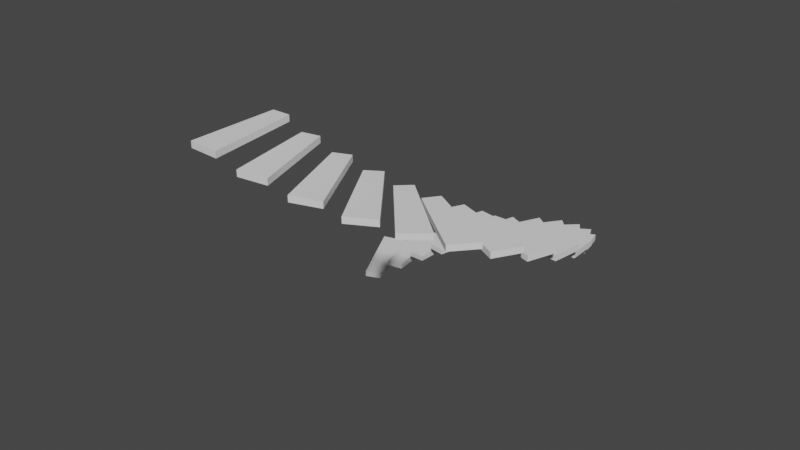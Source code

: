 # Source: stairs.blend  (saved by Blender 3.4.6; exported with 4.5.12 LTS)
import bpy
from mathutils import Matrix  # noqa: F401  (used for matrix-valued properties, if any)

bpy.ops.wm.read_factory_settings(use_empty=True)
scene = bpy.context.scene
scene.name = 'Scene'

# ---- collections
col_collection = bpy.data.collections.new('Collection'); scene.collection.children.link(col_collection)

# ---- world
world_world = bpy.data.worlds.new('World'); scene.world = world_world
world_world.use_nodes = True; world_world.node_tree.nodes.clear()
_N = world_world.node_tree.nodes; _L = world_world.node_tree.links
n0 = _N.new('ShaderNodeOutputWorld'); n0.name = 'World Output'; n0.location = (300, 300)
n1 = _N.new('ShaderNodeBackground'); n1.name = 'Background'; n1.location = (10, 300)
n1.inputs[0].default_value = (0.05088, 0.05088, 0.05088, 1.0)
_L.new(n1.outputs[0], n0.inputs[0])
n0.is_active_output = True
world_world.color = (0.05088, 0.05088, 0.05088)
world_world.use_sun_shadow = False
world_world.sun_shadow_jitter_overblur = 0.0

# ---- meshes
me_circle_001 = bpy.data.meshes.new('Circle.001')
me_circle_001.from_pydata([(-3.631, 3.07, -2.939), (-4.176, 2.908, -2.939), (-3.096, 1.508, -2.939), (-3.415, 1.386, -2.939), (-3.63, 3.071, -2.823), (-4.176, 2.908, -2.823), (-3.096, 1.508, -2.823), (-3.415, 1.386, -2.823), (-2.907, 3.361, -2.636), (-3.473, 3.301, -2.636), (-2.667, 1.727, -2.636), (-3.003, 1.666, -2.636), (-2.907, 3.361, -2.52), (-3.473, 3.301, -2.52), (-2.667, 1.727, -2.52), (-3.003, 1.666, -2.52), (-2.143, 3.514, -2.333), (-2.71, 3.559, -2.333), (-2.206, 1.864, -2.333), (-2.547, 1.865, -2.333), (-2.143, 3.515, -2.216), (-2.71, 3.559, -2.216), (-2.206, 1.864, -2.216), (-2.547, 1.865, -2.216), (-1.364, 3.526, -2.029), (-1.913, 3.673, -2.03), (-1.726, 1.915, -2.03), (-2.062, 1.978, -2.03), (-1.363, 3.526, -1.913), (-1.913, 3.673, -1.913), (-1.726, 1.915, -1.913), (-2.062, 1.978, -1.913), (-0.5958, 3.395, -1.726), (-1.109, 3.64, -1.726), (-1.246, 1.877, -1.726), (-1.564, 2.0, -1.726), (-0.595, 3.395, -1.61), (-1.109, 3.64, -1.61), (-1.246, 1.877, -1.61), (-1.564, 2.0, -1.61), (0.1356, 3.126, -1.423), (-0.3239, 3.46, -1.423), (-0.7808, 1.752, -1.423), (-1.071, 1.931, -1.423), (0.1365, 3.126, -1.307), (-0.3239, 3.46, -1.307), (-0.7808, 1.752, -1.307), (-1.071, 1.931, -1.307), (0.8057, 2.728, -1.12), (0.415, 3.14, -1.12), (-0.346, 1.545, -1.12), (-0.5987, 1.774, -1.12), (0.8066, 2.728, -1.003), (0.415, 3.14, -1.003), (-0.346, 1.545, -1.003), (-0.5987, 1.774, -1.003), (1.392, 2.214, -0.8163), (1.083, 2.691, -0.8165), (0.04349, 1.261, -0.8165), (-0.1631, 1.532, -0.8165), (1.393, 2.214, -0.7), (1.083, 2.691, -0.7), (0.04349, 1.261, -0.7), (-0.1631, 1.532, -0.7), (1.874, 1.602, -0.513), (1.658, 2.127, -0.5132), (0.3747, 0.9111, -0.5132), (0.2211, 1.216, -0.5132), (1.875, 1.602, -0.3967), (1.658, 2.127, -0.3967), (0.3747, 0.9111, -0.3967), (0.2211, 1.216, -0.3967), (2.237, 0.9121, -0.2097), (2.12, 1.468, -0.2099), (0.6365, 0.5067, -0.2099), (0.541, 0.834, -0.2099), (2.238, 0.9116, -0.09341), (2.12, 1.468, -0.09341), (0.6365, 0.5067, -0.09341), (0.541, 0.834, -0.09341), (2.468, 0.1677, 0.09357), (2.454, 0.7359, 0.09335), (0.82, 0.06121, 0.09335), (0.7859, 0.4005, 0.09335), (2.468, 0.167, 0.2099), (2.454, 0.7359, 0.2099), (0.82, 0.06121, 0.2099), (0.7859, 0.4005, 0.2099), (2.559, -0.6064, 0.3968), (2.649, -0.04524, 0.3966), (0.9192, -0.4103, 0.3966), (0.9476, -0.07044, 0.3966), (2.559, -0.6071, 0.5131), (2.649, -0.04524, 0.5131), (0.9192, -0.4103, 0.5131), (0.9476, -0.07044, 0.5131), (2.507, -1.384, 0.7001), (2.698, -0.8488, 0.6999), (0.9306, -0.8919, 0.6999), (1.021, -0.563, 0.6999), (2.507, -1.385, 0.8164), (2.698, -0.8488, 0.8164), (0.9306, -0.8919, 0.8164), (1.021, -0.563, 0.8164), (2.314, -2.139, 1.003), (2.6, -1.648, 1.003), (0.8539, -1.368, 1.003), (1.002, -1.061, 1.003), (2.314, -2.14, 1.12), (2.6, -1.648, 1.12), (0.8539, -1.368, 1.12), (1.002, -1.061, 1.12), (1.986, -2.846, 1.307), (2.357, -2.415, 1.306), (0.6917, -1.821, 1.306), (0.8937, -1.546, 1.306), (1.986, -2.847, 1.423), (2.357, -2.415, 1.423), (0.6917, -1.821, 1.423), (0.8937, -1.546, 1.423), (1.535, -3.482, 1.61), (1.978, -3.126, 1.61), (0.4493, -2.238, 1.61), (0.6981, -2.004, 1.61), (1.535, -3.483, 1.726), (1.978, -3.126, 1.726), (0.4493, -2.238, 1.726), (0.6981, -2.004, 1.726), (0.9752, -4.024, 1.913), (1.476, -3.755, 1.913), (0.1351, -2.603, 1.913), (0.4222, -2.419, 1.913), (0.9749, -4.025, 2.03), (1.476, -3.755, 2.03), (0.1351, -2.603, 2.03), (0.4222, -2.419, 2.03), (0.326, -4.455, 2.217), (0.8674, -4.282, 2.216), (-0.2406, -2.904, 2.216), (0.07534, -2.776, 2.216), (0.3256, -4.456, 2.333), (0.8674, -4.282, 2.333), (-0.2406, -2.904, 2.333), (0.07534, -2.776, 2.333), (-0.391, -4.761, 2.52), (0.1729, -4.689, 2.52), (-0.665, -3.133, 2.52), (-0.3309, -3.064, 2.52), (-0.3916, -4.761, 2.636), (0.1729, -4.689, 2.636), (-0.665, -3.133, 2.636), (-0.3309, -3.064, 2.636), (-1.152, -4.93, 2.823), (-0.5843, -4.963, 2.823), (-1.124, -3.279, 2.823), (-0.7829, -3.273, 2.823), (-1.152, -4.931, 2.939), (-0.5843, -4.963, 2.939), (-1.124, -3.279, 2.939), (-0.7829, -3.273, 2.939)], [], [(0, 2, 6, 4), (1, 0, 4, 5), (3, 1, 5, 7), (6, 7, 5, 4), (2, 3, 7, 6), (1, 3, 2, 0), (8, 10, 14, 12), (9, 8, 12, 13), (11, 9, 13, 15), (14, 15, 13, 12), (10, 11, 15, 14), (9, 11, 10, 8), (16, 18, 22, 20), (17, 16, 20, 21), (19, 17, 21, 23), (22, 23, 21, 20), (18, 19, 23, 22), (17, 19, 18, 16), (24, 26, 30, 28), (25, 24, 28, 29), (27, 25, 29, 31), (30, 31, 29, 28), (26, 27, 31, 30), (25, 27, 26, 24), (32, 34, 38, 36), (33, 32, 36, 37), (35, 33, 37, 39), (38, 39, 37, 36), (34, 35, 39, 38), (33, 35, 34, 32), (40, 42, 46, 44), (41, 40, 44, 45), (43, 41, 45, 47), (46, 47, 45, 44), (42, 43, 47, 46), (41, 43, 42, 40), (48, 50, 54, 52), (49, 48, 52, 53), (51, 49, 53, 55), (54, 55, 53, 52), (50, 51, 55, 54), (49, 51, 50, 48), (56, 58, 62, 60), (57, 56, 60, 61), (59, 57, 61, 63), (62, 63, 61, 60), (58, 59, 63, 62), (57, 59, 58, 56), (64, 66, 70, 68), (65, 64, 68, 69), (67, 65, 69, 71), (70, 71, 69, 68), (66, 67, 71, 70), (65, 67, 66, 64), (72, 74, 78, 76), (73, 72, 76, 77), (75, 73, 77, 79), (78, 79, 77, 76), (74, 75, 79, 78), (73, 75, 74, 72), (80, 82, 86, 84), (81, 80, 84, 85), (83, 81, 85, 87), (86, 87, 85, 84), (82, 83, 87, 86), (81, 83, 82, 80), (88, 90, 94, 92), (89, 88, 92, 93), (91, 89, 93, 95), (94, 95, 93, 92), (90, 91, 95, 94), (89, 91, 90, 88), (96, 98, 102, 100), (97, 96, 100, 101), (99, 97, 101, 103), (102, 103, 101, 100), (98, 99, 103, 102), (97, 99, 98, 96), (104, 106, 110, 108), (105, 104, 108, 109), (107, 105, 109, 111), (110, 111, 109, 108), (106, 107, 111, 110), (105, 107, 106, 104), (112, 114, 118, 116), (113, 112, 116, 117), (115, 113, 117, 119), (118, 119, 117, 116), (114, 115, 119, 118), (113, 115, 114, 112), (120, 122, 126, 124), (121, 120, 124, 125), (123, 121, 125, 127), (126, 127, 125, 124), (122, 123, 127, 126), (121, 123, 122, 120), (128, 130, 134, 132), (129, 128, 132, 133), (131, 129, 133, 135), (134, 135, 133, 132), (130, 131, 135, 134), (129, 131, 130, 128), (136, 138, 142, 140), (137, 136, 140, 141), (139, 137, 141, 143), (142, 143, 141, 140), (138, 139, 143, 142), (137, 139, 138, 136), (144, 146, 150, 148), (145, 144, 148, 149), (147, 145, 149, 151), (150, 151, 149, 148), (146, 147, 151, 150), (145, 147, 146, 144), (152, 154, 158, 156), (153, 152, 156, 157), (155, 153, 157, 159), (158, 159, 157, 156), (154, 155, 159, 158), (153, 155, 154, 152)])
_uv = me_circle_001.uv_layers.new(name='UVMap')
_uv.uv.foreach_set('vector', [0.0, 0.0, 0.0, 0.0, 0.0, 0.0, 0.0, 0.0, 0.0, 0.0, 0.0, 0.0, 0.0, 0.0, 0.0, 0.0, 0.0, 0.0, 0.0, 0.0, 0.0, 0.0, 0.0, 0.0, 0.0, 0.0, 0.0, 0.0, 0.0, 0.0, 0.0, 0.0, 0.0, 0.0, 0.0, 0.0, 0.0, 0.0, 0.0, 0.0, 0.0, 0.0, 0.0, 0.0, 0.0, 0.0, 0.0, 0.0, 0.0, 0.0, 0.0, 0.0, 0.0, 0.0, 0.0, 0.0, 0.0, 0.0, 0.0, 0.0, 0.0, 0.0, 0.0, 0.0, 0.0, 0.0, 0.0, 0.0, 0.0, 0.0, 0.0, 0.0, 0.0, 0.0, 0.0, 0.0, 0.0, 0.0, 0.0, 0.0, 0.0, 0.0, 0.0, 0.0, 0.0, 0.0, 0.0, 0.0, 0.0, 0.0, 0.0, 0.0, 0.0, 0.0, 0.0, 0.0, 0.0, 0.0, 0.0, 0.0, 0.0, 0.0, 0.0, 0.0, 0.0, 0.0, 0.0, 0.0, 0.0, 0.0, 0.0, 0.0, 0.0, 0.0, 0.0, 0.0, 0.0, 0.0, 0.0, 0.0, 0.0, 0.0, 0.0, 0.0, 0.0, 0.0, 0.0, 0.0, 0.0, 0.0, 0.0, 0.0, 0.0, 0.0, 0.0, 0.0, 0.0, 0.0, 0.0, 0.0, 0.0, 0.0, 0.0, 0.0, 0.0, 0.0, 0.0, 0.0, 0.0, 0.0, 0.0, 0.0, 0.0, 0.0, 0.0, 0.0, 0.0, 0.0, 0.0, 0.0, 0.0, 0.0, 0.0, 0.0, 0.0, 0.0, 0.0, 0.0, 0.0, 0.0, 0.0, 0.0, 0.0, 0.0, 0.0, 0.0, 0.0, 0.0, 0.0, 0.0, 0.0, 0.0, 0.0, 0.0, 0.0, 0.0, 0.0, 0.0, 0.0, 0.0, 0.0, 0.0, 0.0, 0.0, 0.0, 0.0, 0.0, 0.0, 0.0, 0.0, 0.0, 0.0, 0.0, 0.0, 0.0, 0.0, 0.0, 0.0, 0.0, 0.0, 0.0, 0.0, 0.0, 0.0, 0.0, 0.0, 0.0, 0.0, 0.0, 0.0, 0.0, 0.0, 0.0, 0.0, 0.0, 0.0, 0.0, 0.0, 0.0, 0.0, 0.0, 0.0, 0.0, 0.0, 0.0, 0.0, 0.0, 0.0, 0.0, 0.0, 0.0, 0.0, 0.0, 0.0, 0.0, 0.0, 0.0, 0.0, 0.0, 0.0, 0.0, 0.0, 0.0, 0.0, 0.0, 0.0, 0.0, 0.0, 0.0, 0.0, 0.0, 0.0, 0.0, 0.0, 0.0, 0.0, 0.0, 0.0, 0.0, 0.0, 0.0, 0.0, 0.0, 0.0, 0.0, 0.0, 0.0, 0.0, 0.0, 0.0, 0.0, 0.0, 0.0, 0.0, 0.0, 0.0, 0.0, 0.0, 0.0, 0.0, 0.0, 0.0, 0.0, 0.0, 0.0, 0.0, 0.0, 0.0, 0.0, 0.0, 0.0, 0.0, 0.0, 0.0, 0.0, 0.0, 0.0, 0.0, 0.0, 0.0, 0.0, 0.0, 0.0, 0.0, 0.0, 0.0, 0.0, 0.0, 0.0, 0.0, 0.0, 0.0, 0.0, 0.0, 0.0, 0.0, 0.0, 0.0, 0.0, 0.0, 0.0, 0.0, 0.0, 0.0, 0.0, 0.0, 0.0, 0.0, 0.0, 0.0, 0.0, 0.0, 0.0, 0.0, 0.0, 0.0, 0.0, 0.0, 0.0, 0.0, 0.0, 0.0, 0.0, 0.0, 0.0, 0.0, 0.0, 0.0, 0.0, 0.0, 0.0, 0.0, 0.0, 0.0, 0.0, 0.0, 0.0, 0.0, 0.0, 0.0, 0.0, 0.0, 0.0, 0.0, 0.0, 0.0, 0.0, 0.0, 0.0, 0.0, 0.0, 0.0, 0.0, 0.0, 0.0, 0.0, 0.0, 0.0, 0.0, 0.0, 0.0, 0.0, 0.0, 0.0, 0.0, 0.0, 0.0, 0.0, 0.0, 0.0, 0.0, 0.0, 0.0, 0.0, 0.0, 0.0, 0.0, 0.0, 0.0, 0.0, 0.0, 0.0, 0.0, 0.0, 0.0, 0.0, 0.0, 0.0, 0.0, 0.0, 0.0, 0.0, 0.0, 0.0, 0.0, 0.0, 0.0, 0.0, 0.0, 0.0, 0.0, 0.0, 0.0, 0.0, 0.0, 0.0, 0.0, 0.0, 0.0, 0.0, 0.0, 0.0, 0.0, 0.0, 0.0, 0.0, 0.0, 0.0, 0.0, 0.0, 0.0, 0.0, 0.0, 0.0, 0.0, 0.0, 0.0, 0.0, 0.0, 0.0, 0.0, 0.0, 0.0, 0.0, 0.0, 0.0, 0.0, 0.0, 0.0, 0.0, 0.0, 0.0, 0.0, 0.0, 0.0, 0.0, 0.0, 0.0, 0.0, 0.0, 0.0, 0.0, 0.0, 0.0, 0.0, 0.0, 0.0, 0.0, 0.0, 0.0, 0.0, 0.0, 0.0, 0.0, 0.0, 0.0, 0.0, 0.0, 0.0, 0.0, 0.0, 0.0, 0.0, 0.0, 0.0, 0.0, 0.0, 0.0, 0.0, 0.0, 0.0, 0.0, 0.0, 0.0, 0.0, 0.0, 0.0, 0.0, 0.0, 0.0, 0.0, 0.0, 0.0, 0.0, 0.0, 0.0, 0.0, 0.0, 0.0, 0.0, 0.0, 0.0, 0.0, 0.0, 0.0, 0.0, 0.0, 0.0, 0.0, 0.0, 0.0, 0.0, 0.0, 0.0, 0.0, 0.0, 0.0, 0.0, 0.0, 0.0, 0.0, 0.0, 0.0, 0.0, 0.0, 0.0, 0.0, 0.0, 0.0, 0.0, 0.0, 0.0, 0.0, 0.0, 0.0, 0.0, 0.0, 0.0, 0.0, 0.0, 0.0, 0.0, 0.0, 0.0, 0.0, 0.0, 0.0, 0.0, 0.0, 0.0, 0.0, 0.0, 0.0, 0.0, 0.0, 0.0, 0.0, 0.0, 0.0, 0.0, 0.0, 0.0, 0.0, 0.0, 0.0, 0.0, 0.0, 0.0, 0.0, 0.0, 0.0, 0.0, 0.0, 0.0, 0.0, 0.0, 0.0, 0.0, 0.0, 0.0, 0.0, 0.0, 0.0, 0.0, 0.0, 0.0, 0.0, 0.0, 0.0, 0.0, 0.0, 0.0, 0.0, 0.0, 0.0, 0.0, 0.0, 0.0, 0.0, 0.0, 0.0, 0.0, 0.0, 0.0, 0.0, 0.0, 0.0, 0.0, 0.0, 0.0, 0.0, 0.0, 0.0, 0.0, 0.0, 0.0, 0.0, 0.0, 0.0, 0.0, 0.0, 0.0, 0.0, 0.0, 0.0, 0.0, 0.0, 0.0, 0.0, 0.0, 0.0, 0.0, 0.0, 0.0, 0.0, 0.0, 0.0, 0.0, 0.0, 0.0, 0.0, 0.0, 0.0, 0.0, 0.0, 0.0, 0.0, 0.0, 0.0, 0.0, 0.0, 0.0, 0.0, 0.0, 0.0, 0.0, 0.0, 0.0, 0.0, 0.0, 0.0, 0.0, 0.0, 0.0, 0.0, 0.0, 0.0, 0.0, 0.0, 0.0, 0.0, 0.0, 0.0, 0.0, 0.0, 0.0, 0.0, 0.0, 0.0, 0.0, 0.0, 0.0, 0.0, 0.0, 0.0, 0.0, 0.0, 0.0, 0.0, 0.0, 0.0, 0.0, 0.0, 0.0, 0.0, 0.0, 0.0, 0.0, 0.0, 0.0, 0.0, 0.0, 0.0, 0.0, 0.0, 0.0, 0.0, 0.0, 0.0, 0.0, 0.0, 0.0, 0.0, 0.0, 0.0, 0.0, 0.0, 0.0, 0.0, 0.0, 0.0, 0.0, 0.0, 0.0, 0.0, 0.0, 0.0, 0.0, 0.0, 0.0, 0.0, 0.0, 0.0, 0.0, 0.0, 0.0, 0.0, 0.0, 0.0, 0.0, 0.0, 0.0, 0.0, 0.0, 0.0, 0.0, 0.0, 0.0, 0.0, 0.0, 0.0, 0.0, 0.0, 0.0, 0.0, 0.0, 0.0, 0.0, 0.0, 0.0, 0.0, 0.0, 0.0, 0.0, 0.0, 0.0, 0.0, 0.0, 0.0, 0.0, 0.0, 0.0, 0.0, 0.0, 0.0, 0.0, 0.0, 0.0, 0.0, 0.0, 0.0, 0.0, 0.0, 0.0, 0.0, 0.0, 0.0, 0.0, 0.0, 0.0, 0.0, 0.0, 0.0, 0.0, 0.0, 0.0, 0.0, 0.0, 0.0, 0.0, 0.0, 0.0, 0.0, 0.0, 0.0, 0.0, 0.0, 0.0, 0.0, 0.0, 0.0, 0.0, 0.0, 0.0, 0.0, 0.0, 0.0, 0.0, 0.0, 0.0, 0.0, 0.0, 0.0, 0.0, 0.0, 0.0, 0.0, 0.0, 0.0, 0.0, 0.0, 0.0, 0.0, 0.0, 0.0, 0.0, 0.0, 0.0, 0.0, 0.0, 0.0, 0.0, 0.0, 0.0, 0.0, 0.0, 0.0, 0.0, 0.0, 0.0, 0.0, 0.0, 0.0, 0.0, 0.0, 0.0, 0.0, 0.0, 0.0, 0.0, 0.0, 0.0, 0.0, 0.0, 0.0, 0.0, 0.0, 0.0, 0.0, 0.0, 0.0, 0.0, 0.0, 0.0, 0.0, 0.0, 0.0, 0.0, 0.0, 0.0, 0.0, 0.0, 0.0, 0.0, 0.0, 0.0, 0.0, 0.0, 0.0, 0.0, 0.0, 0.0, 0.0, 0.0, 0.0, 0.0, 0.0, 0.0, 0.0, 0.0, 0.0, 0.0, 0.0, 0.0, 0.0, 0.0, 0.0, 0.0, 0.0, 0.0, 0.0, 0.0, 0.0, 0.0, 0.0, 0.0, 0.0, 0.0, 0.0, 0.0, 0.0, 0.0, 0.0, 0.0, 0.0, 0.0, 0.0, 0.0, 0.0, 0.0])
me_circle_001.update()

# ---- objects
ob_stairs = bpy.data.objects.new('Stairs', me_circle_001)

# ---- transforms, parenting, visibility, modifiers, constraints
ob_stairs.location = (7.914, 3.879, 4.614)

# ---- collection membership
col_collection.objects.link(ob_stairs)

# ---- scene / render settings (as saved in the file)
scene.frame_start = 1; scene.frame_end = 250; scene.frame_set(1)
scene.render.engine = 'BLENDER_EEVEE_NEXT'
scene.cycles.sampling_pattern = 'TABULATED_SOBOL'
scene.cycles.use_light_tree = False
scene.view_settings.view_transform = 'Filmic'
bpy.context.view_layer.update()

# ---- added for rendering (the .blend has no active camera and no usable light): camera, sun
cam_auto = bpy.data.cameras.new('AutoCamera')
cam_auto.lens = 50.0
cam_auto.sensor_width = 36.0
cam_auto.clip_end = 1000.0
ob_auto_camera = bpy.data.objects.new('AutoCamera', cam_auto)
scene.collection.objects.link(ob_auto_camera)
ob_auto_camera.location = (18.7452, -10.6506, 13.8698)
ob_auto_camera.rotation_euler = (1.09748, -7.21219e-08, 0.694738)
scene.camera = ob_auto_camera
light_auto_sun = bpy.data.lights.new('AutoSun', 'SUN')
light_auto_sun.energy = 3.0
light_auto_sun.angle = 0.0523599
ob_auto_sun = bpy.data.objects.new('AutoSun', light_auto_sun)
scene.collection.objects.link(ob_auto_sun)
ob_auto_sun.rotation_euler = (0.872665, 0.174533, 0.523599)
bpy.context.view_layer.update()

